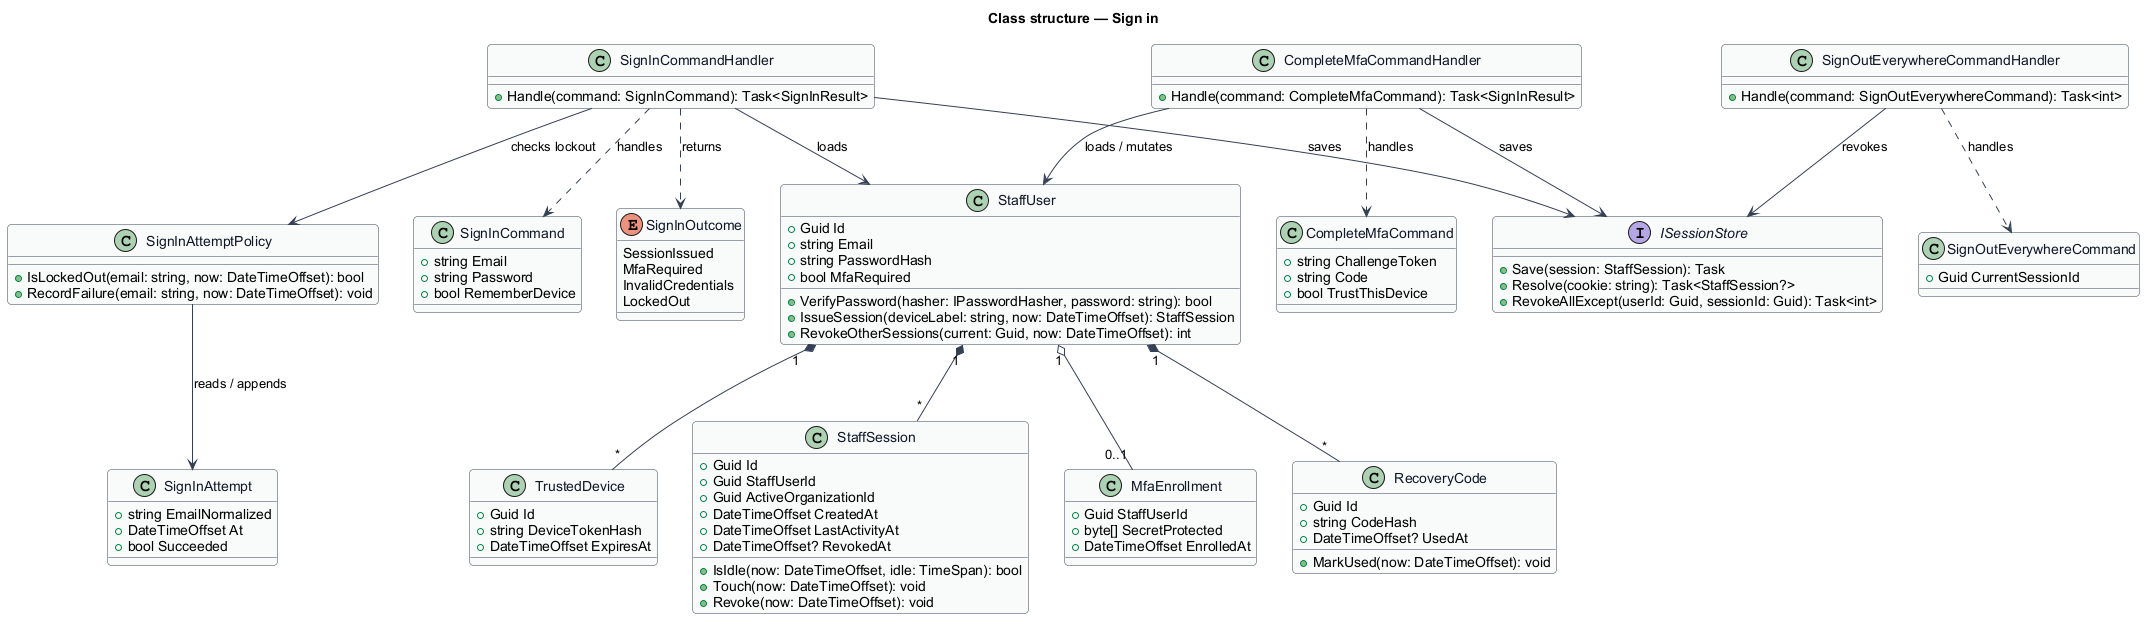

The diagram above was rendered by PlantUML. Its source (embedded in the PNG):
@startuml
' --- shared skin header ---
skinparam backgroundColor #FFFFFF
skinparam shadowing false
skinparam roundcorner 8
skinparam defaultFontName Arial
skinparam ArrowColor #344054
skinparam class {
  BorderColor #344054
  FontColor #101828
  BackgroundColor #F9FAFB
}
' --------------------------
title Class structure — Sign in

enum SignInOutcome {
  SessionIssued
  MfaRequired
  InvalidCredentials
  LockedOut
}

class StaffUser {
  +Guid Id
  +string Email
  +string PasswordHash
  +bool MfaRequired
  +VerifyPassword(hasher: IPasswordHasher, password: string): bool
  +IssueSession(deviceLabel: string, now: DateTimeOffset): StaffSession
  +RevokeOtherSessions(current: Guid, now: DateTimeOffset): int
}

class StaffSession {
  +Guid Id
  +Guid StaffUserId
  +Guid ActiveOrganizationId
  +DateTimeOffset CreatedAt
  +DateTimeOffset LastActivityAt
  +DateTimeOffset? RevokedAt
  +IsIdle(now: DateTimeOffset, idle: TimeSpan): bool
  +Touch(now: DateTimeOffset): void
  +Revoke(now: DateTimeOffset): void
}

class MfaEnrollment {
  +Guid StaffUserId
  +byte[] SecretProtected
  +DateTimeOffset EnrolledAt
}

class RecoveryCode {
  +Guid Id
  +string CodeHash
  +DateTimeOffset? UsedAt
  +MarkUsed(now: DateTimeOffset): void
}

class TrustedDevice {
  +Guid Id
  +string DeviceTokenHash
  +DateTimeOffset ExpiresAt
}

class SignInAttempt {
  +string EmailNormalized
  +DateTimeOffset At
  +bool Succeeded
}

class SignInAttemptPolicy {
  +IsLockedOut(email: string, now: DateTimeOffset): bool
  +RecordFailure(email: string, now: DateTimeOffset): void
}

class SignInCommand {
  +string Email
  +string Password
  +bool RememberDevice
}

class SignInCommandHandler {
  +Handle(command: SignInCommand): Task<SignInResult>
}

class CompleteMfaCommand {
  +string ChallengeToken
  +string Code
  +bool TrustThisDevice
}

class CompleteMfaCommandHandler {
  +Handle(command: CompleteMfaCommand): Task<SignInResult>
}

class SignOutEverywhereCommand {
  +Guid CurrentSessionId
}

class SignOutEverywhereCommandHandler {
  +Handle(command: SignOutEverywhereCommand): Task<int>
}

interface ISessionStore {
  +Save(session: StaffSession): Task
  +Resolve(cookie: string): Task<StaffSession?>
  +RevokeAllExcept(userId: Guid, sessionId: Guid): Task<int>
}

StaffUser "1" *-- "*" StaffSession
StaffUser "1" o-- "0..1" MfaEnrollment
StaffUser "1" *-- "*" RecoveryCode
StaffUser "1" *-- "*" TrustedDevice
SignInCommandHandler ..> SignInCommand : handles
SignInCommandHandler --> StaffUser : loads
SignInCommandHandler --> SignInAttemptPolicy : checks lockout
SignInCommandHandler ..> SignInOutcome : returns
SignInAttemptPolicy --> SignInAttempt : reads / appends
CompleteMfaCommandHandler ..> CompleteMfaCommand : handles
CompleteMfaCommandHandler --> StaffUser : loads / mutates
SignOutEverywhereCommandHandler ..> SignOutEverywhereCommand : handles
SignOutEverywhereCommandHandler --> ISessionStore : revokes
SignInCommandHandler --> ISessionStore : saves
CompleteMfaCommandHandler --> ISessionStore : saves
@enduml